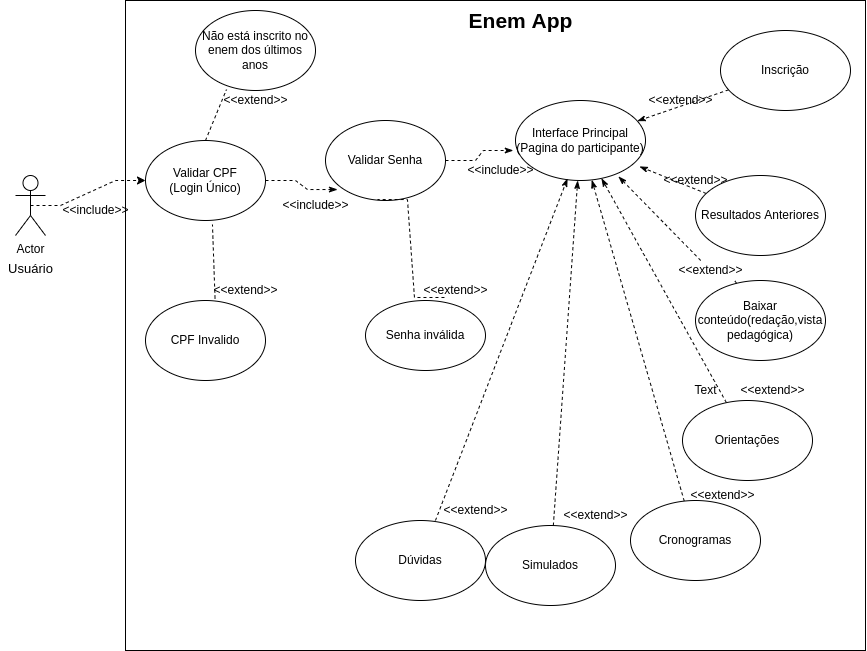

The diagram above was exported from draw.io. Its source (the exported page's mxGraphModel, read from the mxfile embedded in the PNG):
<mxGraphModel dx="1231" dy="643" grid="1" gridSize="10" guides="1" tooltips="1" connect="1" arrows="1" fold="1" page="1" pageScale="1" pageWidth="827" pageHeight="1169" math="0" shadow="0">
  <root>
    <mxCell id="0" />
    <mxCell id="1" parent="0" />
    <mxCell id="VLooP0hB9W1cT0kaK6rY-2" value="" style="rounded=0;whiteSpace=wrap;html=1;" vertex="1" parent="1">
      <mxGeometry x="140" width="740" height="650" as="geometry" />
    </mxCell>
    <mxCell id="FSTWFUJqWRzQVtk75pLZ-2" value="&lt;meta charset=&quot;utf-8&quot;&gt;&lt;span&gt;&lt;/span&gt;" style="text;whiteSpace=wrap;html=1;" parent="1" vertex="1">
      <mxGeometry x="280" y="210" width="10" height="30" as="geometry" />
    </mxCell>
    <mxCell id="FSTWFUJqWRzQVtk75pLZ-7" style="edgeStyle=entityRelationEdgeStyle;rounded=0;orthogonalLoop=1;jettySize=auto;html=1;exitX=0.5;exitY=0.5;exitDx=0;exitDy=0;exitPerimeter=0;dashed=1;" parent="1" source="FSTWFUJqWRzQVtk75pLZ-3" target="FSTWFUJqWRzQVtk75pLZ-4" edge="1">
      <mxGeometry relative="1" as="geometry" />
    </mxCell>
    <mxCell id="FSTWFUJqWRzQVtk75pLZ-3" value="Actor" style="shape=umlActor;verticalLabelPosition=bottom;verticalAlign=top;html=1;outlineConnect=0;" parent="1" vertex="1">
      <mxGeometry x="30" y="175" width="30" height="60" as="geometry" />
    </mxCell>
    <mxCell id="FSTWFUJqWRzQVtk75pLZ-13" style="rounded=0;orthogonalLoop=1;jettySize=auto;html=1;entryX=0.258;entryY=0.988;entryDx=0;entryDy=0;entryPerimeter=0;dashed=1;endArrow=none;endFill=0;exitX=0.5;exitY=0;exitDx=0;exitDy=0;" parent="1" source="FSTWFUJqWRzQVtk75pLZ-4" target="FSTWFUJqWRzQVtk75pLZ-12" edge="1">
      <mxGeometry relative="1" as="geometry" />
    </mxCell>
    <mxCell id="FSTWFUJqWRzQVtk75pLZ-16" style="edgeStyle=entityRelationEdgeStyle;rounded=0;orthogonalLoop=1;jettySize=auto;html=1;dashed=1;endArrow=classicThin;endFill=1;entryX=0.1;entryY=0.863;entryDx=0;entryDy=0;entryPerimeter=0;" parent="1" source="FSTWFUJqWRzQVtk75pLZ-4" target="FSTWFUJqWRzQVtk75pLZ-15" edge="1">
      <mxGeometry relative="1" as="geometry">
        <mxPoint x="410" y="190" as="targetPoint" />
      </mxGeometry>
    </mxCell>
    <mxCell id="FSTWFUJqWRzQVtk75pLZ-4" value="Validar CPF&lt;br&gt;(Login Único)" style="ellipse;whiteSpace=wrap;html=1;" parent="1" vertex="1">
      <mxGeometry x="160" y="140" width="120" height="80" as="geometry" />
    </mxCell>
    <mxCell id="FSTWFUJqWRzQVtk75pLZ-9" style="rounded=0;orthogonalLoop=1;jettySize=auto;html=1;dashed=1;exitX=0.583;exitY=0.125;exitDx=0;exitDy=0;exitPerimeter=0;endArrow=none;endFill=0;entryX=0.558;entryY=1.05;entryDx=0;entryDy=0;entryPerimeter=0;" parent="1" source="FSTWFUJqWRzQVtk75pLZ-8" target="FSTWFUJqWRzQVtk75pLZ-4" edge="1">
      <mxGeometry relative="1" as="geometry" />
    </mxCell>
    <mxCell id="FSTWFUJqWRzQVtk75pLZ-8" value="CPF Invalido" style="ellipse;whiteSpace=wrap;html=1;" parent="1" vertex="1">
      <mxGeometry x="160" y="300" width="120" height="80" as="geometry" />
    </mxCell>
    <mxCell id="FSTWFUJqWRzQVtk75pLZ-10" value="&amp;lt;&amp;lt;include&amp;gt;&amp;gt;" style="text;html=1;resizable=0;autosize=1;align=center;verticalAlign=middle;points=[];fillColor=none;strokeColor=none;rounded=0;" parent="1" vertex="1">
      <mxGeometry x="70" y="200" width="80" height="20" as="geometry" />
    </mxCell>
    <mxCell id="FSTWFUJqWRzQVtk75pLZ-11" value="&amp;lt;&amp;lt;extend&amp;gt;&amp;gt;" style="text;html=1;resizable=0;autosize=1;align=center;verticalAlign=middle;points=[];fillColor=none;strokeColor=none;rounded=0;" parent="1" vertex="1">
      <mxGeometry x="220" y="280" width="80" height="20" as="geometry" />
    </mxCell>
    <mxCell id="FSTWFUJqWRzQVtk75pLZ-12" value="Não está inscrito no enem dos últimos anos" style="ellipse;whiteSpace=wrap;html=1;" parent="1" vertex="1">
      <mxGeometry x="210" y="10" width="120" height="80" as="geometry" />
    </mxCell>
    <mxCell id="FSTWFUJqWRzQVtk75pLZ-14" value="&amp;lt;&amp;lt;extend&amp;gt;&amp;gt;" style="text;html=1;resizable=0;autosize=1;align=center;verticalAlign=middle;points=[];fillColor=none;strokeColor=none;rounded=0;" parent="1" vertex="1">
      <mxGeometry x="230" y="90" width="80" height="20" as="geometry" />
    </mxCell>
    <mxCell id="FSTWFUJqWRzQVtk75pLZ-21" style="edgeStyle=entityRelationEdgeStyle;rounded=0;orthogonalLoop=1;jettySize=auto;html=1;entryX=-0.017;entryY=0.625;entryDx=0;entryDy=0;entryPerimeter=0;dashed=1;endArrow=classicThin;endFill=1;" parent="1" source="FSTWFUJqWRzQVtk75pLZ-15" target="FSTWFUJqWRzQVtk75pLZ-20" edge="1">
      <mxGeometry relative="1" as="geometry" />
    </mxCell>
    <mxCell id="FSTWFUJqWRzQVtk75pLZ-15" value="Validar Senha" style="ellipse;whiteSpace=wrap;html=1;" parent="1" vertex="1">
      <mxGeometry x="340" y="120" width="120" height="80" as="geometry" />
    </mxCell>
    <mxCell id="FSTWFUJqWRzQVtk75pLZ-19" style="edgeStyle=entityRelationEdgeStyle;rounded=0;orthogonalLoop=1;jettySize=auto;html=1;entryX=0.433;entryY=0.988;entryDx=0;entryDy=0;entryPerimeter=0;dashed=1;endArrow=none;endFill=0;exitX=0.658;exitY=-0.043;exitDx=0;exitDy=0;exitPerimeter=0;" parent="1" source="FSTWFUJqWRzQVtk75pLZ-17" target="FSTWFUJqWRzQVtk75pLZ-15" edge="1">
      <mxGeometry relative="1" as="geometry" />
    </mxCell>
    <mxCell id="FSTWFUJqWRzQVtk75pLZ-17" value="Senha inválida" style="ellipse;whiteSpace=wrap;html=1;" parent="1" vertex="1">
      <mxGeometry x="380" y="300" width="120" height="70" as="geometry" />
    </mxCell>
    <mxCell id="FSTWFUJqWRzQVtk75pLZ-18" value="&amp;lt;&amp;lt;extend&amp;gt;&amp;gt;" style="text;html=1;resizable=0;autosize=1;align=center;verticalAlign=middle;points=[];fillColor=none;strokeColor=none;rounded=0;" parent="1" vertex="1">
      <mxGeometry x="430" y="280" width="80" height="20" as="geometry" />
    </mxCell>
    <mxCell id="FSTWFUJqWRzQVtk75pLZ-20" value="Interface Principal&lt;br&gt;(Pagina do participante)" style="ellipse;whiteSpace=wrap;html=1;" parent="1" vertex="1">
      <mxGeometry x="530" y="100" width="130" height="80" as="geometry" />
    </mxCell>
    <mxCell id="FSTWFUJqWRzQVtk75pLZ-34" style="edgeStyle=none;rounded=0;orthogonalLoop=1;jettySize=auto;html=1;dashed=1;endArrow=classicThin;endFill=1;" parent="1" source="FSTWFUJqWRzQVtk75pLZ-22" target="FSTWFUJqWRzQVtk75pLZ-20" edge="1">
      <mxGeometry relative="1" as="geometry" />
    </mxCell>
    <mxCell id="FSTWFUJqWRzQVtk75pLZ-22" value="Inscrição" style="ellipse;whiteSpace=wrap;html=1;" parent="1" vertex="1">
      <mxGeometry x="735" y="30" width="130" height="80" as="geometry" />
    </mxCell>
    <mxCell id="FSTWFUJqWRzQVtk75pLZ-33" style="edgeStyle=none;rounded=0;orthogonalLoop=1;jettySize=auto;html=1;entryX=0.954;entryY=0.825;entryDx=0;entryDy=0;entryPerimeter=0;dashed=1;endArrow=classicThin;endFill=1;" parent="1" source="FSTWFUJqWRzQVtk75pLZ-23" target="FSTWFUJqWRzQVtk75pLZ-20" edge="1">
      <mxGeometry relative="1" as="geometry" />
    </mxCell>
    <mxCell id="FSTWFUJqWRzQVtk75pLZ-23" value="Resultados Anteriores" style="ellipse;whiteSpace=wrap;html=1;" parent="1" vertex="1">
      <mxGeometry x="710" y="175" width="130" height="80" as="geometry" />
    </mxCell>
    <mxCell id="FSTWFUJqWRzQVtk75pLZ-32" style="edgeStyle=none;rounded=0;orthogonalLoop=1;jettySize=auto;html=1;entryX=0.792;entryY=0.95;entryDx=0;entryDy=0;entryPerimeter=0;dashed=1;endArrow=classicThin;endFill=1;startArrow=none;" parent="1" source="FSTWFUJqWRzQVtk75pLZ-41" target="FSTWFUJqWRzQVtk75pLZ-20" edge="1">
      <mxGeometry relative="1" as="geometry" />
    </mxCell>
    <mxCell id="FSTWFUJqWRzQVtk75pLZ-24" value="Baixar conteúdo(redação,vista pedagógica)" style="ellipse;whiteSpace=wrap;html=1;" parent="1" vertex="1">
      <mxGeometry x="710" y="280" width="130" height="80" as="geometry" />
    </mxCell>
    <mxCell id="FSTWFUJqWRzQVtk75pLZ-31" style="edgeStyle=none;rounded=0;orthogonalLoop=1;jettySize=auto;html=1;dashed=1;endArrow=classicThin;endFill=1;" parent="1" source="FSTWFUJqWRzQVtk75pLZ-25" target="FSTWFUJqWRzQVtk75pLZ-20" edge="1">
      <mxGeometry relative="1" as="geometry" />
    </mxCell>
    <mxCell id="FSTWFUJqWRzQVtk75pLZ-25" value="Orientações" style="ellipse;whiteSpace=wrap;html=1;" parent="1" vertex="1">
      <mxGeometry x="697" y="400" width="130" height="80" as="geometry" />
    </mxCell>
    <mxCell id="FSTWFUJqWRzQVtk75pLZ-30" style="edgeStyle=none;rounded=0;orthogonalLoop=1;jettySize=auto;html=1;dashed=1;endArrow=classicThin;endFill=1;" parent="1" source="FSTWFUJqWRzQVtk75pLZ-26" target="FSTWFUJqWRzQVtk75pLZ-20" edge="1">
      <mxGeometry relative="1" as="geometry" />
    </mxCell>
    <mxCell id="FSTWFUJqWRzQVtk75pLZ-26" value="Simulados" style="ellipse;whiteSpace=wrap;html=1;" parent="1" vertex="1">
      <mxGeometry x="500" y="525" width="130" height="80" as="geometry" />
    </mxCell>
    <mxCell id="FSTWFUJqWRzQVtk75pLZ-28" style="rounded=0;orthogonalLoop=1;jettySize=auto;html=1;dashed=1;endArrow=classicThin;endFill=1;entryX=0.4;entryY=0.975;entryDx=0;entryDy=0;entryPerimeter=0;exitX=0.615;exitY=0;exitDx=0;exitDy=0;exitPerimeter=0;" parent="1" source="FSTWFUJqWRzQVtk75pLZ-27" target="FSTWFUJqWRzQVtk75pLZ-20" edge="1">
      <mxGeometry relative="1" as="geometry">
        <mxPoint x="600" y="410" as="targetPoint" />
      </mxGeometry>
    </mxCell>
    <mxCell id="FSTWFUJqWRzQVtk75pLZ-27" value="Dúvidas" style="ellipse;whiteSpace=wrap;html=1;" parent="1" vertex="1">
      <mxGeometry x="370" y="520" width="130" height="80" as="geometry" />
    </mxCell>
    <mxCell id="FSTWFUJqWRzQVtk75pLZ-29" value="&amp;lt;&amp;lt;extend&amp;gt;&amp;gt;" style="text;html=1;resizable=0;autosize=1;align=center;verticalAlign=middle;points=[];fillColor=none;strokeColor=none;rounded=0;" parent="1" vertex="1">
      <mxGeometry x="450" y="500" width="80" height="20" as="geometry" />
    </mxCell>
    <mxCell id="FSTWFUJqWRzQVtk75pLZ-39" value="&amp;lt;&amp;lt;extend&amp;gt;&amp;gt;" style="text;html=1;resizable=0;autosize=1;align=center;verticalAlign=middle;points=[];fillColor=none;strokeColor=none;rounded=0;" parent="1" vertex="1">
      <mxGeometry x="570" y="505" width="80" height="20" as="geometry" />
    </mxCell>
    <mxCell id="FSTWFUJqWRzQVtk75pLZ-40" value="&amp;lt;&amp;lt;extend&amp;gt;&amp;gt;" style="text;html=1;resizable=0;autosize=1;align=center;verticalAlign=middle;points=[];fillColor=none;strokeColor=none;rounded=0;" parent="1" vertex="1">
      <mxGeometry x="747" y="380" width="80" height="20" as="geometry" />
    </mxCell>
    <mxCell id="FSTWFUJqWRzQVtk75pLZ-42" value="&amp;lt;&amp;lt;extend&amp;gt;&amp;gt;" style="text;html=1;resizable=0;autosize=1;align=center;verticalAlign=middle;points=[];fillColor=none;strokeColor=none;rounded=0;" parent="1" vertex="1">
      <mxGeometry x="670" y="170" width="80" height="20" as="geometry" />
    </mxCell>
    <mxCell id="FSTWFUJqWRzQVtk75pLZ-43" value="&amp;lt;&amp;lt;extend&amp;gt;&amp;gt;" style="text;html=1;resizable=0;autosize=1;align=center;verticalAlign=middle;points=[];fillColor=none;strokeColor=none;rounded=0;" parent="1" vertex="1">
      <mxGeometry x="655" y="90" width="80" height="20" as="geometry" />
    </mxCell>
    <mxCell id="FSTWFUJqWRzQVtk75pLZ-41" value="&amp;lt;&amp;lt;extend&amp;gt;&amp;gt;" style="text;html=1;resizable=0;autosize=1;align=center;verticalAlign=middle;points=[];fillColor=none;strokeColor=none;rounded=0;" parent="1" vertex="1">
      <mxGeometry x="685" y="260" width="80" height="20" as="geometry" />
    </mxCell>
    <mxCell id="FSTWFUJqWRzQVtk75pLZ-45" value="" style="edgeStyle=none;rounded=0;orthogonalLoop=1;jettySize=auto;html=1;entryX=0.792;entryY=0.95;entryDx=0;entryDy=0;entryPerimeter=0;dashed=1;endArrow=none;endFill=1;" parent="1" source="FSTWFUJqWRzQVtk75pLZ-24" target="FSTWFUJqWRzQVtk75pLZ-41" edge="1">
      <mxGeometry relative="1" as="geometry">
        <mxPoint x="730.6192669033892" y="284.97034445029476" as="sourcePoint" />
        <mxPoint x="632.96" y="176" as="targetPoint" />
      </mxGeometry>
    </mxCell>
    <mxCell id="FSTWFUJqWRzQVtk75pLZ-46" value="&amp;lt;&amp;lt;include&amp;gt;&amp;gt;" style="text;html=1;resizable=0;autosize=1;align=center;verticalAlign=middle;points=[];fillColor=none;strokeColor=none;rounded=0;" parent="1" vertex="1">
      <mxGeometry x="290" y="195" width="80" height="20" as="geometry" />
    </mxCell>
    <mxCell id="FSTWFUJqWRzQVtk75pLZ-47" value="&amp;lt;&amp;lt;include&amp;gt;&amp;gt;" style="text;html=1;resizable=0;autosize=1;align=center;verticalAlign=middle;points=[];fillColor=none;strokeColor=none;rounded=0;" parent="1" vertex="1">
      <mxGeometry x="475" y="160" width="80" height="20" as="geometry" />
    </mxCell>
    <mxCell id="FSTWFUJqWRzQVtk75pLZ-49" style="edgeStyle=none;rounded=0;orthogonalLoop=1;jettySize=auto;html=1;dashed=1;endArrow=classicThin;endFill=1;" parent="1" source="FSTWFUJqWRzQVtk75pLZ-48" target="FSTWFUJqWRzQVtk75pLZ-20" edge="1">
      <mxGeometry relative="1" as="geometry" />
    </mxCell>
    <mxCell id="FSTWFUJqWRzQVtk75pLZ-48" value="Cronogramas" style="ellipse;whiteSpace=wrap;html=1;" parent="1" vertex="1">
      <mxGeometry x="645" y="500" width="130" height="80" as="geometry" />
    </mxCell>
    <mxCell id="FSTWFUJqWRzQVtk75pLZ-50" value="&amp;lt;&amp;lt;extend&amp;gt;&amp;gt;" style="text;html=1;resizable=0;autosize=1;align=center;verticalAlign=middle;points=[];fillColor=none;strokeColor=none;rounded=0;" parent="1" vertex="1">
      <mxGeometry x="697" y="485" width="80" height="20" as="geometry" />
    </mxCell>
    <mxCell id="VLooP0hB9W1cT0kaK6rY-3" value="Text" style="text;html=1;resizable=0;autosize=1;align=center;verticalAlign=middle;points=[];fillColor=none;strokeColor=none;rounded=0;" vertex="1" parent="1">
      <mxGeometry x="700" y="380" width="40" height="20" as="geometry" />
    </mxCell>
    <mxCell id="VLooP0hB9W1cT0kaK6rY-4" value="Enem App" style="text;html=1;resizable=0;autosize=1;align=center;verticalAlign=middle;points=[];fillColor=none;strokeColor=none;rounded=0;fontStyle=1;fontSize=21;" vertex="1" parent="1">
      <mxGeometry x="475" y="5" width="120" height="30" as="geometry" />
    </mxCell>
    <mxCell id="VLooP0hB9W1cT0kaK6rY-8" value="&lt;font style=&quot;font-size: 13px&quot;&gt;Usuário&lt;/font&gt;" style="text;html=1;resizable=0;autosize=1;align=center;verticalAlign=middle;points=[];fillColor=none;strokeColor=none;rounded=0;fontSize=21;" vertex="1" parent="1">
      <mxGeometry x="15" y="250" width="60" height="30" as="geometry" />
    </mxCell>
  </root>
</mxGraphModel>